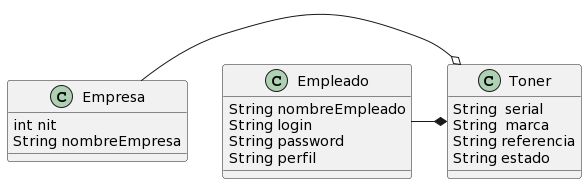

The diagram above was rendered by PlantUML. Its source (embedded in the PNG):
@startuml
class Empleado {
  String nombreEmpleado
  String login
  String password
  String perfil
}

class Toner {
   String  serial
   String  marca
   String referencia
   String estado
}

class Empresa{
    int nit
    String nombreEmpresa
}

Empresa -o Toner
Empleado -* Toner
@enduml